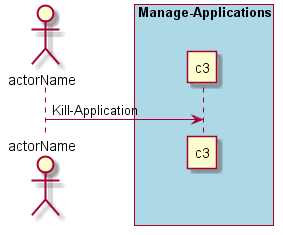

The diagram above was rendered by PlantUML. Its source (embedded in the PNG):
@startuml
Actor "actorName" as A

box "Manage-Applications" #lightblue
participant "c3" as S
A -> S : Kill-Application
end box

@enduml